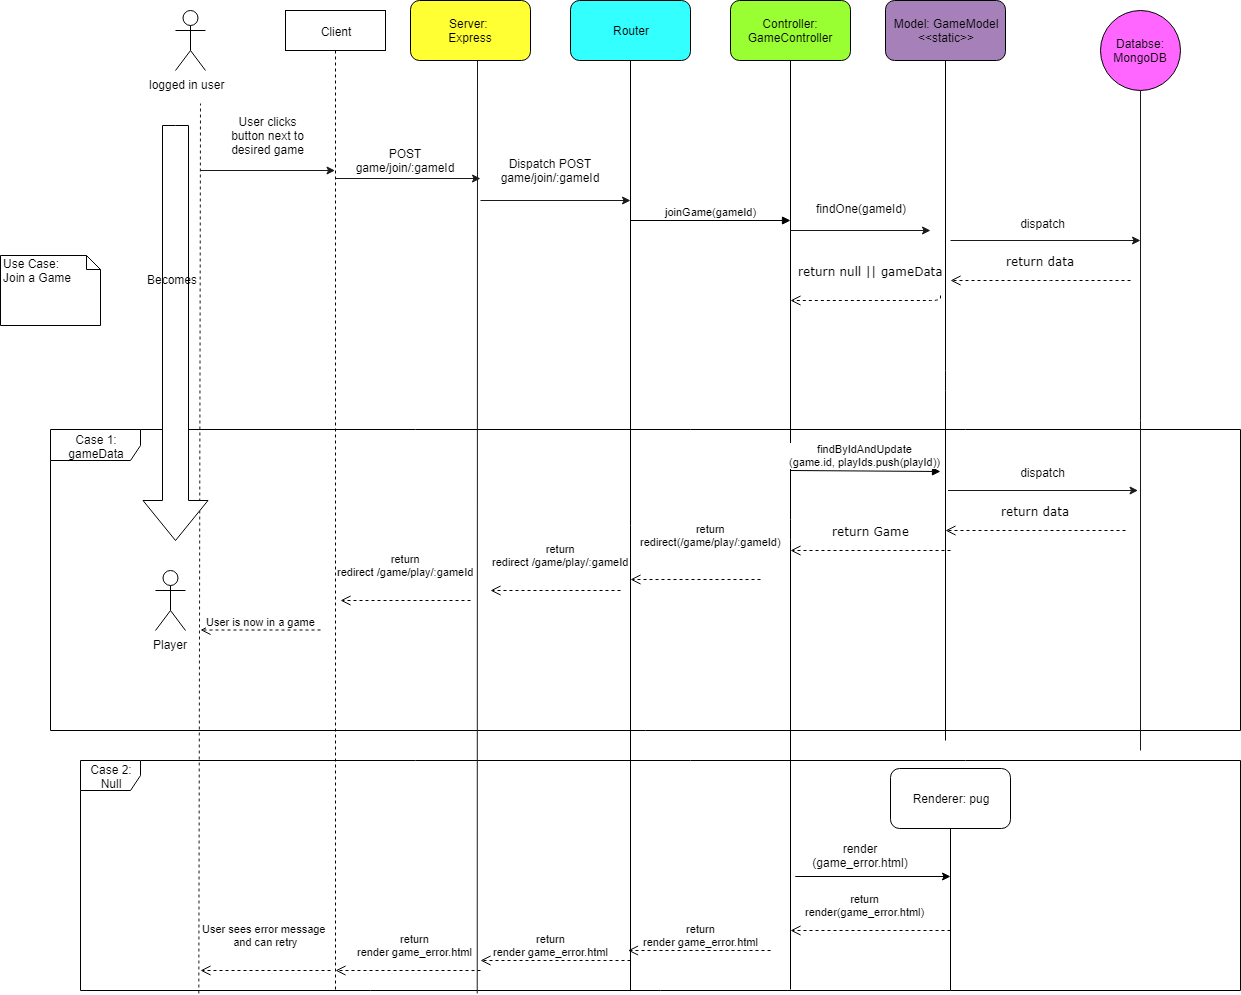

The diagram above was exported from draw.io. Its source (the exported page's mxGraphModel, read from the mxfile embedded in the PNG):
<mxGraphModel dx="1422" dy="716" grid="1" gridSize="10" guides="1" tooltips="1" connect="1" arrows="1" fold="1" page="1" pageScale="1" pageWidth="827" pageHeight="1169" math="0" shadow="0">
  <root>
    <mxCell id="0" />
    <mxCell id="1" parent="0" />
    <mxCell id="MiIJqdHj88BtqH0vfwR6-1" value="Case 2: Null" style="shape=umlFrame;whiteSpace=wrap;html=1;fillColor=#FFFFFF;" parent="1" vertex="1">
      <mxGeometry x="120" y="800" width="1160" height="230" as="geometry" />
    </mxCell>
    <mxCell id="MiIJqdHj88BtqH0vfwR6-2" value="Case 1: gameData" style="shape=umlFrame;whiteSpace=wrap;html=1;width=90;height=31;" parent="1" vertex="1">
      <mxGeometry x="90" y="469" width="1190" height="301" as="geometry" />
    </mxCell>
    <mxCell id="MiIJqdHj88BtqH0vfwR6-3" value="Dispatch POST game/join/:gameId" style="text;html=1;strokeColor=none;fillColor=none;align=center;verticalAlign=middle;whiteSpace=wrap;rounded=0;" parent="1" vertex="1">
      <mxGeometry x="520" y="185" width="140" height="50" as="geometry" />
    </mxCell>
    <mxCell id="MiIJqdHj88BtqH0vfwR6-4" value="logged in user&amp;nbsp;&amp;nbsp;" style="shape=umlActor;verticalLabelPosition=bottom;labelBackgroundColor=#ffffff;verticalAlign=top;html=1;outlineConnect=0;" parent="1" vertex="1">
      <mxGeometry x="215" y="50" width="30" height="60" as="geometry" />
    </mxCell>
    <mxCell id="MiIJqdHj88BtqH0vfwR6-5" value="Server: &lt;br&gt;Express" style="rounded=1;whiteSpace=wrap;html=1;fillColor=#FFFF33;" parent="1" vertex="1">
      <mxGeometry x="450" y="40" width="120" height="60" as="geometry" />
    </mxCell>
    <mxCell id="MiIJqdHj88BtqH0vfwR6-6" value="Router" style="rounded=1;whiteSpace=wrap;html=1;fillColor=#33FFFF;" parent="1" vertex="1">
      <mxGeometry x="610" y="40" width="120" height="60" as="geometry" />
    </mxCell>
    <mxCell id="MiIJqdHj88BtqH0vfwR6-7" value="Controller: GameController" style="rounded=1;whiteSpace=wrap;html=1;fillColor=#99FF33;" parent="1" vertex="1">
      <mxGeometry x="770" y="40" width="120" height="60" as="geometry" />
    </mxCell>
    <mxCell id="MiIJqdHj88BtqH0vfwR6-8" value="Model: GameModel&lt;br&gt;&amp;lt;&amp;lt;static&amp;gt;&amp;gt;" style="rounded=1;whiteSpace=wrap;html=1;fillColor=#A680B8;" parent="1" vertex="1">
      <mxGeometry x="925" y="40" width="120" height="60" as="geometry" />
    </mxCell>
    <mxCell id="MiIJqdHj88BtqH0vfwR6-9" value="Databse: MongoDB" style="ellipse;whiteSpace=wrap;html=1;aspect=fixed;fillColor=#FF66FF;" parent="1" vertex="1">
      <mxGeometry x="1140" y="50" width="80" height="80" as="geometry" />
    </mxCell>
    <mxCell id="MiIJqdHj88BtqH0vfwR6-10" value="" style="endArrow=none;html=1;strokeColor=#1A1A1A;exitX=0.342;exitY=1.013;exitDx=0;exitDy=0;exitPerimeter=0;" parent="1" source="MiIJqdHj88BtqH0vfwR6-1" edge="1">
      <mxGeometry width="50" height="50" relative="1" as="geometry">
        <mxPoint x="517" y="1098" as="sourcePoint" />
        <mxPoint x="517" y="100" as="targetPoint" />
        <Array as="points" />
      </mxGeometry>
    </mxCell>
    <mxCell id="MiIJqdHj88BtqH0vfwR6-11" value="" style="endArrow=none;html=1;entryX=0.5;entryY=1;entryDx=0;entryDy=0;" parent="1" target="MiIJqdHj88BtqH0vfwR6-7" edge="1">
      <mxGeometry width="50" height="50" relative="1" as="geometry">
        <mxPoint x="830" y="1029" as="sourcePoint" />
        <mxPoint x="820" y="120" as="targetPoint" />
        <Array as="points">
          <mxPoint x="830" y="569" />
        </Array>
      </mxGeometry>
    </mxCell>
    <mxCell id="MiIJqdHj88BtqH0vfwR6-12" value="" style="endArrow=none;dashed=1;html=1;strokeColor=#1A1A1A;exitX=0.102;exitY=1.013;exitDx=0;exitDy=0;exitPerimeter=0;" parent="1" source="MiIJqdHj88BtqH0vfwR6-1" edge="1">
      <mxGeometry width="50" height="50" relative="1" as="geometry">
        <mxPoint x="240" y="1097" as="sourcePoint" />
        <mxPoint x="240" y="143" as="targetPoint" />
      </mxGeometry>
    </mxCell>
    <mxCell id="MiIJqdHj88BtqH0vfwR6-13" value="" style="endArrow=classic;html=1;strokeColor=#1A1A1A;" parent="1" target="MiIJqdHj88BtqH0vfwR6-28" edge="1">
      <mxGeometry width="50" height="50" relative="1" as="geometry">
        <mxPoint x="240" y="210" as="sourcePoint" />
        <mxPoint x="360" y="210" as="targetPoint" />
      </mxGeometry>
    </mxCell>
    <mxCell id="MiIJqdHj88BtqH0vfwR6-14" value="User clicks button next to desired game" style="text;html=1;strokeColor=none;fillColor=none;align=center;verticalAlign=middle;whiteSpace=wrap;rounded=0;" parent="1" vertex="1">
      <mxGeometry x="265" y="160" width="85" height="30" as="geometry" />
    </mxCell>
    <mxCell id="MiIJqdHj88BtqH0vfwR6-15" value="" style="endArrow=classic;html=1;strokeColor=#1A1A1A;" parent="1" source="MiIJqdHj88BtqH0vfwR6-28" edge="1">
      <mxGeometry width="50" height="50" relative="1" as="geometry">
        <mxPoint x="430" y="219.5" as="sourcePoint" />
        <mxPoint x="520" y="218" as="targetPoint" />
      </mxGeometry>
    </mxCell>
    <mxCell id="MiIJqdHj88BtqH0vfwR6-16" value="POST game/join/:gameId" style="text;html=1;strokeColor=none;fillColor=none;align=center;verticalAlign=middle;whiteSpace=wrap;rounded=0;" parent="1" vertex="1">
      <mxGeometry x="380" y="180" width="130" height="40" as="geometry" />
    </mxCell>
    <mxCell id="MiIJqdHj88BtqH0vfwR6-17" value="" style="endArrow=classic;html=1;strokeColor=#1A1A1A;" parent="1" edge="1">
      <mxGeometry width="50" height="50" relative="1" as="geometry">
        <mxPoint x="520" y="240" as="sourcePoint" />
        <mxPoint x="670" y="240" as="targetPoint" />
        <Array as="points" />
      </mxGeometry>
    </mxCell>
    <mxCell id="MiIJqdHj88BtqH0vfwR6-18" value="" style="endArrow=classic;html=1;strokeColor=#1A1A1A;" parent="1" edge="1">
      <mxGeometry width="50" height="50" relative="1" as="geometry">
        <mxPoint x="830" y="270" as="sourcePoint" />
        <mxPoint x="970" y="270" as="targetPoint" />
      </mxGeometry>
    </mxCell>
    <mxCell id="MiIJqdHj88BtqH0vfwR6-19" value="findOne(gameId)" style="text;html=1;strokeColor=none;fillColor=none;align=center;verticalAlign=middle;whiteSpace=wrap;rounded=0;" parent="1" vertex="1">
      <mxGeometry x="840" y="220" width="120" height="55" as="geometry" />
    </mxCell>
    <mxCell id="MiIJqdHj88BtqH0vfwR6-20" value="" style="endArrow=none;html=1;strokeColor=#1A1A1A;entryX=0.5;entryY=1;entryDx=0;entryDy=0;" parent="1" target="MiIJqdHj88BtqH0vfwR6-9" edge="1">
      <mxGeometry width="50" height="50" relative="1" as="geometry">
        <mxPoint x="1180" y="790" as="sourcePoint" />
        <mxPoint x="510" y="450" as="targetPoint" />
        <Array as="points" />
      </mxGeometry>
    </mxCell>
    <mxCell id="MiIJqdHj88BtqH0vfwR6-21" value="dispatch" style="text;html=1;strokeColor=none;fillColor=none;align=center;verticalAlign=middle;whiteSpace=wrap;rounded=0;" parent="1" vertex="1">
      <mxGeometry x="990" y="250" width="185" height="25" as="geometry" />
    </mxCell>
    <mxCell id="MiIJqdHj88BtqH0vfwR6-22" value="" style="endArrow=classic;html=1;strokeColor=#1A1A1A;" parent="1" edge="1">
      <mxGeometry width="50" height="50" relative="1" as="geometry">
        <mxPoint x="990" y="280" as="sourcePoint" />
        <mxPoint x="1180" y="280" as="targetPoint" />
      </mxGeometry>
    </mxCell>
    <mxCell id="MiIJqdHj88BtqH0vfwR6-23" value="Renderer: pug" style="rounded=1;whiteSpace=wrap;html=1;" parent="1" vertex="1">
      <mxGeometry x="930" y="808" width="120" height="60" as="geometry" />
    </mxCell>
    <mxCell id="MiIJqdHj88BtqH0vfwR6-24" value="" style="endArrow=none;html=1;entryX=0.5;entryY=1;entryDx=0;entryDy=0;exitX=0.75;exitY=1;exitDx=0;exitDy=0;exitPerimeter=0;" parent="1" source="MiIJqdHj88BtqH0vfwR6-1" target="MiIJqdHj88BtqH0vfwR6-23" edge="1">
      <mxGeometry width="50" height="50" relative="1" as="geometry">
        <mxPoint x="973" y="1030" as="sourcePoint" />
        <mxPoint x="1190" y="770" as="targetPoint" />
        <Array as="points" />
      </mxGeometry>
    </mxCell>
    <mxCell id="MiIJqdHj88BtqH0vfwR6-25" value="" style="endArrow=classic;html=1;" parent="1" edge="1">
      <mxGeometry width="50" height="50" relative="1" as="geometry">
        <mxPoint x="908" y="916" as="sourcePoint" />
        <mxPoint x="990" y="916" as="targetPoint" />
        <Array as="points">
          <mxPoint x="830" y="916" />
        </Array>
      </mxGeometry>
    </mxCell>
    <mxCell id="MiIJqdHj88BtqH0vfwR6-26" value="render&lt;br&gt;(game_error.html)" style="text;html=1;strokeColor=none;fillColor=none;align=center;verticalAlign=middle;whiteSpace=wrap;rounded=0;" parent="1" vertex="1">
      <mxGeometry x="845" y="880" width="110" height="30" as="geometry" />
    </mxCell>
    <mxCell id="MiIJqdHj88BtqH0vfwR6-27" value="Use Case: &lt;br&gt;Join a Game" style="shape=note;whiteSpace=wrap;html=1;size=14;verticalAlign=top;align=left;spacingTop=-6;" parent="1" vertex="1">
      <mxGeometry x="40" y="295" width="100" height="70" as="geometry" />
    </mxCell>
    <mxCell id="MiIJqdHj88BtqH0vfwR6-28" value="Client" style="shape=umlLifeline;perimeter=lifelinePerimeter;whiteSpace=wrap;html=1;container=1;collapsible=0;recursiveResize=0;outlineConnect=0;" parent="1" vertex="1">
      <mxGeometry x="325" y="50" width="100" height="980" as="geometry" />
    </mxCell>
    <mxCell id="MiIJqdHj88BtqH0vfwR6-29" value="return&lt;br&gt;render game_error.html" style="html=1;verticalAlign=bottom;endArrow=open;dashed=1;endSize=8;" parent="MiIJqdHj88BtqH0vfwR6-28" edge="1">
      <mxGeometry x="-0.0924" y="-10" relative="1" as="geometry">
        <mxPoint x="195" y="960" as="sourcePoint" />
        <mxPoint x="50" y="960" as="targetPoint" />
        <mxPoint as="offset" />
      </mxGeometry>
    </mxCell>
    <mxCell id="MiIJqdHj88BtqH0vfwR6-30" value="joinGame(gameId)" style="html=1;verticalAlign=bottom;endArrow=block;" parent="1" edge="1">
      <mxGeometry width="80" relative="1" as="geometry">
        <mxPoint x="670" y="260" as="sourcePoint" />
        <mxPoint x="830" y="260" as="targetPoint" />
      </mxGeometry>
    </mxCell>
    <mxCell id="MiIJqdHj88BtqH0vfwR6-31" value="" style="endArrow=none;html=1;entryX=0.5;entryY=1;entryDx=0;entryDy=0;" parent="1" target="MiIJqdHj88BtqH0vfwR6-6" edge="1">
      <mxGeometry width="50" height="50" relative="1" as="geometry">
        <mxPoint x="670" y="1030" as="sourcePoint" />
        <mxPoint x="630" y="110" as="targetPoint" />
        <Array as="points" />
      </mxGeometry>
    </mxCell>
    <mxCell id="MiIJqdHj88BtqH0vfwR6-32" value="return data" style="html=1;verticalAlign=bottom;endArrow=open;dashed=1;endSize=8;labelBackgroundColor=none;fontFamily=Verdana;fontSize=12;edgeStyle=elbowEdgeStyle;elbow=vertical;" parent="1" edge="1">
      <mxGeometry y="-10" relative="1" as="geometry">
        <mxPoint x="990" y="320" as="targetPoint" />
        <mxPoint x="1170" y="320" as="sourcePoint" />
        <mxPoint as="offset" />
      </mxGeometry>
    </mxCell>
    <mxCell id="MiIJqdHj88BtqH0vfwR6-33" value="return null || gameData" style="html=1;verticalAlign=bottom;endArrow=open;dashed=1;endSize=8;labelBackgroundColor=none;fontFamily=Verdana;fontSize=12;edgeStyle=elbowEdgeStyle;elbow=vertical;" parent="1" edge="1">
      <mxGeometry x="-0.0323" y="-20" relative="1" as="geometry">
        <mxPoint x="830" y="340" as="targetPoint" />
        <mxPoint x="980" y="335" as="sourcePoint" />
        <Array as="points">
          <mxPoint x="960" y="340" />
        </Array>
        <mxPoint as="offset" />
      </mxGeometry>
    </mxCell>
    <mxCell id="MiIJqdHj88BtqH0vfwR6-34" value="return&lt;br&gt;redirect(/game/play/:gameId)" style="html=1;verticalAlign=bottom;endArrow=open;dashed=1;endSize=8;" parent="1" edge="1">
      <mxGeometry x="-0.2308" y="-29" relative="1" as="geometry">
        <mxPoint x="800" y="619" as="sourcePoint" />
        <mxPoint x="670" y="619" as="targetPoint" />
        <mxPoint as="offset" />
      </mxGeometry>
    </mxCell>
    <mxCell id="MiIJqdHj88BtqH0vfwR6-35" value="return&lt;br&gt;redirect /game/play/:gameId" style="html=1;verticalAlign=bottom;endArrow=open;dashed=1;endSize=8;" parent="1" edge="1">
      <mxGeometry x="-0.0769" y="-20" relative="1" as="geometry">
        <mxPoint x="660" y="630" as="sourcePoint" />
        <mxPoint x="530" y="630" as="targetPoint" />
        <mxPoint as="offset" />
      </mxGeometry>
    </mxCell>
    <mxCell id="MiIJqdHj88BtqH0vfwR6-36" value="User is now in a game" style="html=1;verticalAlign=bottom;endArrow=open;dashed=1;endSize=8;" parent="1" edge="1">
      <mxGeometry relative="1" as="geometry">
        <mxPoint x="360" y="669.5" as="sourcePoint" />
        <mxPoint x="240" y="669.5" as="targetPoint" />
      </mxGeometry>
    </mxCell>
    <mxCell id="MiIJqdHj88BtqH0vfwR6-37" value="Player" style="shape=umlActor;verticalLabelPosition=bottom;labelBackgroundColor=#ffffff;verticalAlign=top;html=1;" parent="1" vertex="1">
      <mxGeometry x="195" y="610" width="30" height="60" as="geometry" />
    </mxCell>
    <mxCell id="MiIJqdHj88BtqH0vfwR6-38" value="" style="html=1;shadow=0;dashed=0;align=center;verticalAlign=middle;shape=mxgraph.arrows2.arrow;dy=0.6;dx=40;direction=south;notch=0;" parent="1" vertex="1">
      <mxGeometry x="182.5" y="165" width="65" height="415" as="geometry" />
    </mxCell>
    <mxCell id="MiIJqdHj88BtqH0vfwR6-39" value="Becomes" style="text;html=1;resizable=0;points=[];autosize=1;align=left;verticalAlign=top;spacingTop=-4;" parent="1" vertex="1">
      <mxGeometry x="185" y="310" width="70" height="20" as="geometry" />
    </mxCell>
    <mxCell id="MiIJqdHj88BtqH0vfwR6-40" value="return&lt;br&gt;render(game_error.html)" style="html=1;verticalAlign=bottom;endArrow=open;dashed=1;endSize=8;" parent="1" edge="1">
      <mxGeometry x="0.5714" y="-41" relative="1" as="geometry">
        <mxPoint x="990" y="970" as="sourcePoint" />
        <mxPoint x="830" y="970" as="targetPoint" />
        <mxPoint x="40" y="31" as="offset" />
      </mxGeometry>
    </mxCell>
    <mxCell id="MiIJqdHj88BtqH0vfwR6-41" value="return&lt;br&gt;render game_error.html" style="html=1;verticalAlign=bottom;endArrow=open;dashed=1;endSize=8;" parent="1" edge="1">
      <mxGeometry x="-0.0175" relative="1" as="geometry">
        <mxPoint x="810" y="990" as="sourcePoint" />
        <mxPoint x="667.5" y="990" as="targetPoint" />
        <mxPoint as="offset" />
      </mxGeometry>
    </mxCell>
    <mxCell id="MiIJqdHj88BtqH0vfwR6-42" value="return&lt;br&gt;render game_error.html" style="html=1;verticalAlign=bottom;endArrow=open;dashed=1;endSize=8;" parent="1" edge="1">
      <mxGeometry x="0.0667" relative="1" as="geometry">
        <mxPoint x="670" y="1000" as="sourcePoint" />
        <mxPoint x="520" y="1000" as="targetPoint" />
        <mxPoint as="offset" />
      </mxGeometry>
    </mxCell>
    <mxCell id="MiIJqdHj88BtqH0vfwR6-43" value="User sees error message &lt;br&gt;and can retry" style="html=1;verticalAlign=bottom;endArrow=open;dashed=1;endSize=8;" parent="1" edge="1">
      <mxGeometry y="-20" relative="1" as="geometry">
        <mxPoint x="370" y="1010" as="sourcePoint" />
        <mxPoint x="240" y="1010" as="targetPoint" />
        <mxPoint as="offset" />
      </mxGeometry>
    </mxCell>
    <mxCell id="MiIJqdHj88BtqH0vfwR6-44" value="return&lt;br&gt;redirect /game/play/:gameId" style="html=1;verticalAlign=bottom;endArrow=open;dashed=1;endSize=8;" parent="1" edge="1">
      <mxGeometry y="-20" relative="1" as="geometry">
        <mxPoint x="510" y="640" as="sourcePoint" />
        <mxPoint x="380" y="640" as="targetPoint" />
        <mxPoint as="offset" />
      </mxGeometry>
    </mxCell>
    <mxCell id="MiIJqdHj88BtqH0vfwR6-45" value="" style="endArrow=none;html=1;entryX=0.5;entryY=1;entryDx=0;entryDy=0;" parent="1" target="MiIJqdHj88BtqH0vfwR6-8" edge="1">
      <mxGeometry width="50" height="50" relative="1" as="geometry">
        <mxPoint x="985" y="780" as="sourcePoint" />
        <mxPoint x="1060" y="110" as="targetPoint" />
        <Array as="points">
          <mxPoint x="985" y="420" />
        </Array>
      </mxGeometry>
    </mxCell>
    <mxCell id="MiIJqdHj88BtqH0vfwR6-46" value="findByIdAndUpdate&lt;br&gt;(game.id, playIds.push(playId))" style="html=1;verticalAlign=bottom;endArrow=block;" parent="1" edge="1">
      <mxGeometry width="80" relative="1" as="geometry">
        <mxPoint x="830" y="510" as="sourcePoint" />
        <mxPoint x="980" y="511" as="targetPoint" />
      </mxGeometry>
    </mxCell>
    <mxCell id="MiIJqdHj88BtqH0vfwR6-47" value="dispatch" style="text;html=1;strokeColor=none;fillColor=none;align=center;verticalAlign=middle;whiteSpace=wrap;rounded=0;" parent="1" vertex="1">
      <mxGeometry x="990" y="499.5" width="185" height="25" as="geometry" />
    </mxCell>
    <mxCell id="MiIJqdHj88BtqH0vfwR6-48" value="" style="endArrow=classic;html=1;strokeColor=#1A1A1A;" parent="1" edge="1">
      <mxGeometry width="50" height="50" relative="1" as="geometry">
        <mxPoint x="987.5" y="530" as="sourcePoint" />
        <mxPoint x="1177.5" y="530" as="targetPoint" />
      </mxGeometry>
    </mxCell>
    <mxCell id="MiIJqdHj88BtqH0vfwR6-49" value="return data" style="html=1;verticalAlign=bottom;endArrow=open;dashed=1;endSize=8;labelBackgroundColor=none;fontFamily=Verdana;fontSize=12;edgeStyle=elbowEdgeStyle;elbow=vertical;" parent="1" edge="1">
      <mxGeometry y="-10" relative="1" as="geometry">
        <mxPoint x="985" y="570" as="targetPoint" />
        <mxPoint x="1165" y="570" as="sourcePoint" />
        <mxPoint as="offset" />
      </mxGeometry>
    </mxCell>
    <mxCell id="MiIJqdHj88BtqH0vfwR6-50" value="return Game" style="html=1;verticalAlign=bottom;endArrow=open;dashed=1;endSize=8;labelBackgroundColor=none;fontFamily=Verdana;fontSize=12;edgeStyle=elbowEdgeStyle;elbow=vertical;" parent="1" edge="1">
      <mxGeometry y="-10" relative="1" as="geometry">
        <mxPoint x="830" y="590" as="targetPoint" />
        <mxPoint x="990" y="590" as="sourcePoint" />
        <mxPoint as="offset" />
      </mxGeometry>
    </mxCell>
  </root>
</mxGraphModel>